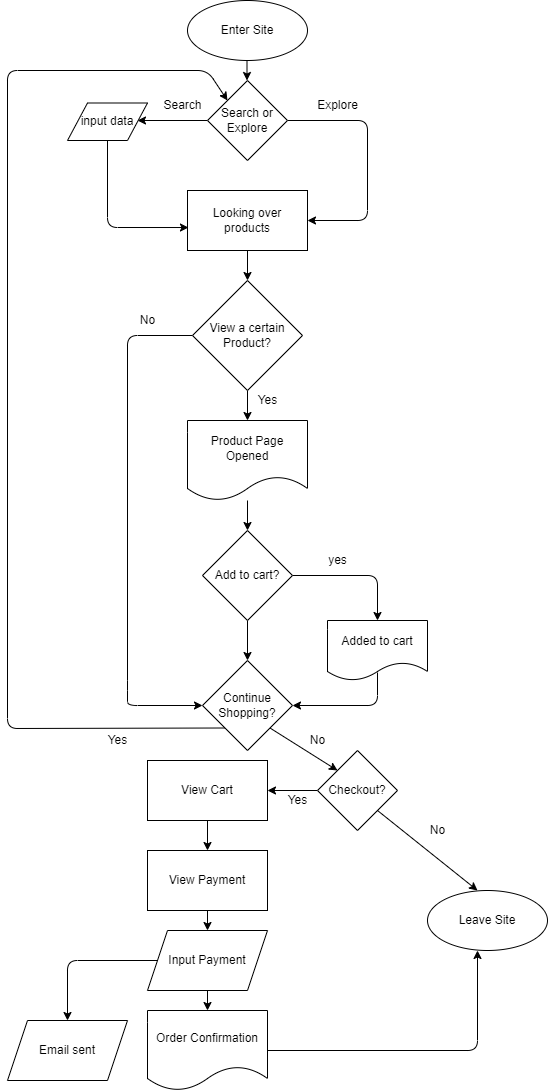

The diagram above was exported from draw.io. Its source (the exported page's mxGraphModel, read from the mxfile embedded in the PNG):
<mxGraphModel dx="989" dy="339" grid="1" gridSize="10" guides="1" tooltips="1" connect="1" arrows="1" fold="1" page="1" pageScale="1" pageWidth="850" pageHeight="1100" math="0" shadow="0">
  <root>
    <mxCell id="0" />
    <mxCell id="1" parent="0" />
    <mxCell id="5" value="" style="edgeStyle=none;html=1;" edge="1" parent="1">
      <mxGeometry relative="1" as="geometry">
        <mxPoint x="399.5" y="70" as="sourcePoint" />
        <mxPoint x="399.5" y="90" as="targetPoint" />
      </mxGeometry>
    </mxCell>
    <mxCell id="10" value="" style="edgeStyle=none;html=1;" edge="1" parent="1" source="8">
      <mxGeometry relative="1" as="geometry">
        <mxPoint x="290" y="130" as="targetPoint" />
      </mxGeometry>
    </mxCell>
    <mxCell id="15" style="edgeStyle=none;html=1;exitX=1;exitY=0.5;exitDx=0;exitDy=0;entryX=1;entryY=0.5;entryDx=0;entryDy=0;" edge="1" parent="1" source="8" target="13">
      <mxGeometry relative="1" as="geometry">
        <mxPoint x="520" y="130" as="targetPoint" />
        <Array as="points">
          <mxPoint x="520" y="130" />
          <mxPoint x="520" y="230" />
        </Array>
      </mxGeometry>
    </mxCell>
    <mxCell id="8" value="Search or Explore" style="rhombus;whiteSpace=wrap;html=1;" vertex="1" parent="1">
      <mxGeometry x="360" y="90" width="80" height="80" as="geometry" />
    </mxCell>
    <mxCell id="11" value="Search" style="text;html=1;align=center;verticalAlign=middle;resizable=0;points=[];autosize=1;strokeColor=none;fillColor=none;" vertex="1" parent="1">
      <mxGeometry x="310" y="105" width="50" height="20" as="geometry" />
    </mxCell>
    <mxCell id="14" style="edgeStyle=none;html=1;entryX=0.008;entryY=0.617;entryDx=0;entryDy=0;entryPerimeter=0;" edge="1" parent="1" source="12" target="13">
      <mxGeometry relative="1" as="geometry">
        <Array as="points">
          <mxPoint x="260" y="237" />
        </Array>
      </mxGeometry>
    </mxCell>
    <mxCell id="12" value="input data" style="shape=parallelogram;perimeter=parallelogramPerimeter;whiteSpace=wrap;html=1;fixedSize=1;" vertex="1" parent="1">
      <mxGeometry x="220" y="112.5" width="80" height="37.5" as="geometry" />
    </mxCell>
    <mxCell id="18" value="" style="edgeStyle=none;html=1;" edge="1" parent="1" source="13">
      <mxGeometry relative="1" as="geometry">
        <mxPoint x="400" y="290" as="targetPoint" />
      </mxGeometry>
    </mxCell>
    <mxCell id="13" value="Looking over products" style="whiteSpace=wrap;html=1;" vertex="1" parent="1">
      <mxGeometry x="340" y="200" width="120" height="60" as="geometry" />
    </mxCell>
    <mxCell id="16" value="Explore" style="text;html=1;align=center;verticalAlign=middle;resizable=0;points=[];autosize=1;strokeColor=none;fillColor=none;" vertex="1" parent="1">
      <mxGeometry x="460" y="105" width="60" height="20" as="geometry" />
    </mxCell>
    <mxCell id="25" value="" style="edgeStyle=none;html=1;" edge="1" parent="1" source="19" target="24">
      <mxGeometry relative="1" as="geometry" />
    </mxCell>
    <mxCell id="33" style="edgeStyle=none;html=1;exitX=0;exitY=0.5;exitDx=0;exitDy=0;entryX=0;entryY=0.5;entryDx=0;entryDy=0;" edge="1" parent="1" source="19" target="28">
      <mxGeometry relative="1" as="geometry">
        <Array as="points">
          <mxPoint x="280" y="345" />
          <mxPoint x="280" y="700" />
          <mxPoint x="280" y="715" />
        </Array>
      </mxGeometry>
    </mxCell>
    <mxCell id="19" value="View a certain Product?" style="rhombus;whiteSpace=wrap;html=1;" vertex="1" parent="1">
      <mxGeometry x="345" y="290" width="110" height="110" as="geometry" />
    </mxCell>
    <mxCell id="30" style="edgeStyle=none;html=1;entryX=0.5;entryY=0;entryDx=0;entryDy=0;" edge="1" parent="1" source="21" target="29">
      <mxGeometry relative="1" as="geometry">
        <mxPoint x="530" y="585" as="targetPoint" />
        <Array as="points">
          <mxPoint x="530" y="585" />
        </Array>
      </mxGeometry>
    </mxCell>
    <mxCell id="35" value="" style="edgeStyle=none;html=1;" edge="1" parent="1" source="21" target="28">
      <mxGeometry relative="1" as="geometry" />
    </mxCell>
    <mxCell id="21" value="Add to cart?" style="rhombus;whiteSpace=wrap;html=1;" vertex="1" parent="1">
      <mxGeometry x="355" y="540" width="90" height="90" as="geometry" />
    </mxCell>
    <mxCell id="23" value="Yes" style="text;html=1;align=center;verticalAlign=middle;resizable=0;points=[];autosize=1;strokeColor=none;fillColor=none;" vertex="1" parent="1">
      <mxGeometry x="400" y="400" width="40" height="20" as="geometry" />
    </mxCell>
    <mxCell id="26" value="" style="edgeStyle=none;html=1;" edge="1" parent="1" source="24" target="21">
      <mxGeometry relative="1" as="geometry" />
    </mxCell>
    <mxCell id="24" value="Product Page Opened" style="shape=document;whiteSpace=wrap;html=1;boundedLbl=1;" vertex="1" parent="1">
      <mxGeometry x="340" y="430" width="120" height="80" as="geometry" />
    </mxCell>
    <mxCell id="40" style="edgeStyle=none;html=1;exitX=1;exitY=1;exitDx=0;exitDy=0;entryX=0;entryY=0;entryDx=0;entryDy=0;" edge="1" parent="1" source="28" target="36">
      <mxGeometry relative="1" as="geometry" />
    </mxCell>
    <mxCell id="42" style="edgeStyle=none;html=1;exitX=0;exitY=1;exitDx=0;exitDy=0;entryX=0;entryY=0;entryDx=0;entryDy=0;" edge="1" parent="1" source="28" target="8">
      <mxGeometry relative="1" as="geometry">
        <Array as="points">
          <mxPoint x="160" y="738" />
          <mxPoint x="160" y="80" />
          <mxPoint x="360" y="80" />
        </Array>
      </mxGeometry>
    </mxCell>
    <mxCell id="28" value="Continue Shopping?" style="rhombus;whiteSpace=wrap;html=1;" vertex="1" parent="1">
      <mxGeometry x="355" y="670" width="90" height="90" as="geometry" />
    </mxCell>
    <mxCell id="32" style="edgeStyle=none;html=1;entryX=1;entryY=0.5;entryDx=0;entryDy=0;exitX=0.5;exitY=0.867;exitDx=0;exitDy=0;exitPerimeter=0;" edge="1" parent="1" source="29" target="28">
      <mxGeometry relative="1" as="geometry">
        <Array as="points">
          <mxPoint x="530" y="715" />
        </Array>
      </mxGeometry>
    </mxCell>
    <mxCell id="29" value="Added to cart" style="shape=document;whiteSpace=wrap;html=1;boundedLbl=1;" vertex="1" parent="1">
      <mxGeometry x="480" y="630" width="100" height="60" as="geometry" />
    </mxCell>
    <mxCell id="31" value="yes" style="text;html=1;align=center;verticalAlign=middle;resizable=0;points=[];autosize=1;strokeColor=none;fillColor=none;" vertex="1" parent="1">
      <mxGeometry x="475" y="560" width="30" height="20" as="geometry" />
    </mxCell>
    <mxCell id="34" value="No" style="text;html=1;align=center;verticalAlign=middle;resizable=0;points=[];autosize=1;strokeColor=none;fillColor=none;" vertex="1" parent="1">
      <mxGeometry x="285" y="320" width="30" height="20" as="geometry" />
    </mxCell>
    <mxCell id="38" style="edgeStyle=none;html=1;exitX=1;exitY=1;exitDx=0;exitDy=0;entryX=0.5;entryY=0;entryDx=0;entryDy=0;" edge="1" parent="1" source="36">
      <mxGeometry relative="1" as="geometry">
        <mxPoint x="630" y="900" as="targetPoint" />
      </mxGeometry>
    </mxCell>
    <mxCell id="46" value="" style="edgeStyle=none;html=1;" edge="1" parent="1" source="36" target="44">
      <mxGeometry relative="1" as="geometry" />
    </mxCell>
    <mxCell id="36" value="Checkout?" style="rhombus;whiteSpace=wrap;html=1;" vertex="1" parent="1">
      <mxGeometry x="470" y="760" width="80" height="80" as="geometry" />
    </mxCell>
    <mxCell id="39" value="No" style="text;html=1;align=center;verticalAlign=middle;resizable=0;points=[];autosize=1;strokeColor=none;fillColor=none;" vertex="1" parent="1">
      <mxGeometry x="575" y="830" width="30" height="20" as="geometry" />
    </mxCell>
    <mxCell id="41" value="No" style="text;html=1;align=center;verticalAlign=middle;resizable=0;points=[];autosize=1;strokeColor=none;fillColor=none;" vertex="1" parent="1">
      <mxGeometry x="455" y="740" width="30" height="20" as="geometry" />
    </mxCell>
    <mxCell id="43" value="Yes" style="text;html=1;align=center;verticalAlign=middle;resizable=0;points=[];autosize=1;strokeColor=none;fillColor=none;" vertex="1" parent="1">
      <mxGeometry x="250" y="740" width="40" height="20" as="geometry" />
    </mxCell>
    <mxCell id="48" value="" style="edgeStyle=none;html=1;" edge="1" parent="1" source="44" target="45">
      <mxGeometry relative="1" as="geometry" />
    </mxCell>
    <mxCell id="44" value="View Cart" style="whiteSpace=wrap;html=1;" vertex="1" parent="1">
      <mxGeometry x="300" y="770" width="120" height="60" as="geometry" />
    </mxCell>
    <mxCell id="50" value="" style="edgeStyle=none;html=1;" edge="1" parent="1" source="45" target="49">
      <mxGeometry relative="1" as="geometry" />
    </mxCell>
    <mxCell id="45" value="View Payment" style="whiteSpace=wrap;html=1;" vertex="1" parent="1">
      <mxGeometry x="300" y="860" width="120" height="60" as="geometry" />
    </mxCell>
    <mxCell id="47" value="Yes" style="text;html=1;align=center;verticalAlign=middle;resizable=0;points=[];autosize=1;strokeColor=none;fillColor=none;" vertex="1" parent="1">
      <mxGeometry x="430" y="800" width="40" height="20" as="geometry" />
    </mxCell>
    <mxCell id="52" value="" style="edgeStyle=none;html=1;" edge="1" parent="1" source="49" target="51">
      <mxGeometry relative="1" as="geometry" />
    </mxCell>
    <mxCell id="54" style="edgeStyle=none;html=1;entryX=0.5;entryY=0;entryDx=0;entryDy=0;" edge="1" parent="1" source="49" target="53">
      <mxGeometry relative="1" as="geometry">
        <Array as="points">
          <mxPoint x="220" y="970" />
        </Array>
      </mxGeometry>
    </mxCell>
    <mxCell id="49" value="Input Payment" style="shape=parallelogram;perimeter=parallelogramPerimeter;whiteSpace=wrap;html=1;fixedSize=1;" vertex="1" parent="1">
      <mxGeometry x="300" y="940" width="120" height="60" as="geometry" />
    </mxCell>
    <mxCell id="55" style="edgeStyle=none;html=1;entryX=0.5;entryY=1;entryDx=0;entryDy=0;" edge="1" parent="1" source="51">
      <mxGeometry relative="1" as="geometry">
        <mxPoint x="630" y="960" as="targetPoint" />
        <Array as="points">
          <mxPoint x="630" y="1060" />
        </Array>
      </mxGeometry>
    </mxCell>
    <mxCell id="51" value="Order Confirmation" style="shape=document;whiteSpace=wrap;html=1;boundedLbl=1;" vertex="1" parent="1">
      <mxGeometry x="300" y="1020" width="120" height="80" as="geometry" />
    </mxCell>
    <mxCell id="53" value="Email sent" style="shape=parallelogram;perimeter=parallelogramPerimeter;whiteSpace=wrap;html=1;fixedSize=1;" vertex="1" parent="1">
      <mxGeometry x="160" y="1030" width="120" height="60" as="geometry" />
    </mxCell>
    <mxCell id="56" value="Leave Site" style="ellipse;whiteSpace=wrap;html=1;" vertex="1" parent="1">
      <mxGeometry x="580" y="900" width="120" height="60" as="geometry" />
    </mxCell>
    <mxCell id="57" value="Enter Site" style="ellipse;whiteSpace=wrap;html=1;" vertex="1" parent="1">
      <mxGeometry x="340" y="10" width="120" height="60" as="geometry" />
    </mxCell>
  </root>
</mxGraphModel>